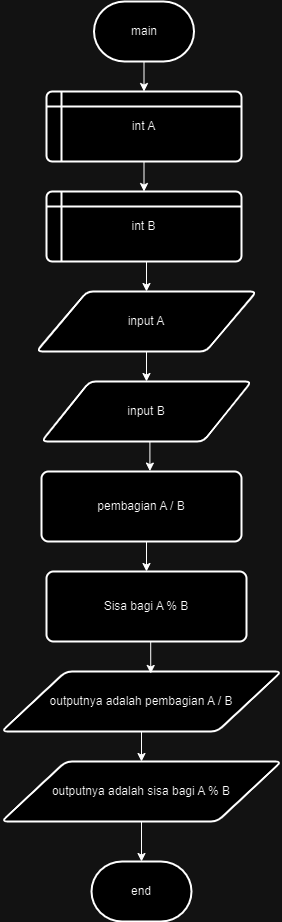

The diagram above was exported from draw.io. Its source (the exported page's mxGraphModel, read from the mxfile embedded in the PNG):
<mxGraphModel dx="1050" dy="566" grid="1" gridSize="10" guides="1" tooltips="1" connect="1" arrows="1" fold="1" page="1" pageScale="1" pageWidth="850" pageHeight="1100" math="0" shadow="0">
  <root>
    <mxCell id="0" />
    <mxCell id="1" parent="0" />
    <mxCell id="mj_0lNYxDLo0NeUBpsLJ-10" style="edgeStyle=orthogonalEdgeStyle;rounded=0;orthogonalLoop=1;jettySize=auto;html=1;exitX=0.5;exitY=1;exitDx=0;exitDy=0;exitPerimeter=0;entryX=0.5;entryY=0;entryDx=0;entryDy=0;" edge="1" parent="1" source="T5DhYK3KFJsJMvZ4RL3H-1" target="T5DhYK3KFJsJMvZ4RL3H-2">
      <mxGeometry relative="1" as="geometry" />
    </mxCell>
    <mxCell id="T5DhYK3KFJsJMvZ4RL3H-1" value="main" style="strokeWidth=2;html=1;shape=mxgraph.flowchart.terminator;whiteSpace=wrap;" parent="1" vertex="1">
      <mxGeometry x="372.5" y="10" width="100" height="60" as="geometry" />
    </mxCell>
    <mxCell id="mj_0lNYxDLo0NeUBpsLJ-11" style="edgeStyle=orthogonalEdgeStyle;rounded=0;orthogonalLoop=1;jettySize=auto;html=1;exitX=0.5;exitY=1;exitDx=0;exitDy=0;entryX=0.5;entryY=0;entryDx=0;entryDy=0;" edge="1" parent="1" source="T5DhYK3KFJsJMvZ4RL3H-2" target="mj_0lNYxDLo0NeUBpsLJ-1">
      <mxGeometry relative="1" as="geometry" />
    </mxCell>
    <mxCell id="T5DhYK3KFJsJMvZ4RL3H-2" value="int A" style="shape=internalStorage;whiteSpace=wrap;html=1;dx=15;dy=15;rounded=1;arcSize=8;strokeWidth=2;" parent="1" vertex="1">
      <mxGeometry x="325" y="100" width="195" height="70" as="geometry" />
    </mxCell>
    <mxCell id="mj_0lNYxDLo0NeUBpsLJ-12" style="edgeStyle=orthogonalEdgeStyle;rounded=0;orthogonalLoop=1;jettySize=auto;html=1;exitX=0.5;exitY=1;exitDx=0;exitDy=0;entryX=0.5;entryY=0;entryDx=0;entryDy=0;" edge="1" parent="1" source="mj_0lNYxDLo0NeUBpsLJ-1" target="mj_0lNYxDLo0NeUBpsLJ-2">
      <mxGeometry relative="1" as="geometry" />
    </mxCell>
    <mxCell id="mj_0lNYxDLo0NeUBpsLJ-1" value="int B" style="shape=internalStorage;whiteSpace=wrap;html=1;dx=15;dy=15;rounded=1;arcSize=8;strokeWidth=2;" vertex="1" parent="1">
      <mxGeometry x="325" y="200" width="195" height="70" as="geometry" />
    </mxCell>
    <mxCell id="mj_0lNYxDLo0NeUBpsLJ-13" style="edgeStyle=orthogonalEdgeStyle;rounded=0;orthogonalLoop=1;jettySize=auto;html=1;exitX=0.5;exitY=1;exitDx=0;exitDy=0;entryX=0.5;entryY=0;entryDx=0;entryDy=0;" edge="1" parent="1" source="mj_0lNYxDLo0NeUBpsLJ-2" target="mj_0lNYxDLo0NeUBpsLJ-3">
      <mxGeometry relative="1" as="geometry" />
    </mxCell>
    <mxCell id="mj_0lNYxDLo0NeUBpsLJ-2" value="input A" style="shape=parallelogram;html=1;strokeWidth=2;perimeter=parallelogramPerimeter;whiteSpace=wrap;rounded=1;arcSize=12;size=0.23;" vertex="1" parent="1">
      <mxGeometry x="315" y="300" width="220" height="60" as="geometry" />
    </mxCell>
    <mxCell id="mj_0lNYxDLo0NeUBpsLJ-3" value="input B" style="shape=parallelogram;html=1;strokeWidth=2;perimeter=parallelogramPerimeter;whiteSpace=wrap;rounded=1;arcSize=12;size=0.23;" vertex="1" parent="1">
      <mxGeometry x="320" y="390" width="210" height="60" as="geometry" />
    </mxCell>
    <mxCell id="mj_0lNYxDLo0NeUBpsLJ-15" style="edgeStyle=orthogonalEdgeStyle;rounded=0;orthogonalLoop=1;jettySize=auto;html=1;exitX=0.5;exitY=1;exitDx=0;exitDy=0;entryX=0.5;entryY=0;entryDx=0;entryDy=0;" edge="1" parent="1" source="mj_0lNYxDLo0NeUBpsLJ-5" target="mj_0lNYxDLo0NeUBpsLJ-6">
      <mxGeometry relative="1" as="geometry" />
    </mxCell>
    <mxCell id="mj_0lNYxDLo0NeUBpsLJ-5" value="pembagian A / B" style="rounded=1;whiteSpace=wrap;html=1;absoluteArcSize=1;arcSize=14;strokeWidth=2;" vertex="1" parent="1">
      <mxGeometry x="320" y="480" width="200" height="70" as="geometry" />
    </mxCell>
    <mxCell id="mj_0lNYxDLo0NeUBpsLJ-6" value="Sisa bagi A % B" style="rounded=1;whiteSpace=wrap;html=1;absoluteArcSize=1;arcSize=14;strokeWidth=2;" vertex="1" parent="1">
      <mxGeometry x="325" y="580" width="200" height="70" as="geometry" />
    </mxCell>
    <mxCell id="mj_0lNYxDLo0NeUBpsLJ-17" style="edgeStyle=orthogonalEdgeStyle;rounded=0;orthogonalLoop=1;jettySize=auto;html=1;exitX=0.5;exitY=1;exitDx=0;exitDy=0;entryX=0.5;entryY=0;entryDx=0;entryDy=0;" edge="1" parent="1" source="mj_0lNYxDLo0NeUBpsLJ-7" target="mj_0lNYxDLo0NeUBpsLJ-8">
      <mxGeometry relative="1" as="geometry" />
    </mxCell>
    <mxCell id="mj_0lNYxDLo0NeUBpsLJ-7" value="outputnya adalah pembagian A / B" style="shape=parallelogram;html=1;strokeWidth=2;perimeter=parallelogramPerimeter;whiteSpace=wrap;rounded=1;arcSize=12;size=0.23;" vertex="1" parent="1">
      <mxGeometry x="280" y="680" width="280" height="60" as="geometry" />
    </mxCell>
    <mxCell id="mj_0lNYxDLo0NeUBpsLJ-8" value="outputnya adalah sisa bagi A % B" style="shape=parallelogram;html=1;strokeWidth=2;perimeter=parallelogramPerimeter;whiteSpace=wrap;rounded=1;arcSize=12;size=0.23;" vertex="1" parent="1">
      <mxGeometry x="280" y="770" width="280" height="60" as="geometry" />
    </mxCell>
    <mxCell id="mj_0lNYxDLo0NeUBpsLJ-9" value="end" style="strokeWidth=2;html=1;shape=mxgraph.flowchart.terminator;whiteSpace=wrap;" vertex="1" parent="1">
      <mxGeometry x="370" y="870" width="100" height="60" as="geometry" />
    </mxCell>
    <mxCell id="mj_0lNYxDLo0NeUBpsLJ-14" style="edgeStyle=orthogonalEdgeStyle;rounded=0;orthogonalLoop=1;jettySize=auto;html=1;exitX=0.5;exitY=1;exitDx=0;exitDy=0;entryX=0.542;entryY=-0.006;entryDx=0;entryDy=0;entryPerimeter=0;" edge="1" parent="1" source="mj_0lNYxDLo0NeUBpsLJ-3" target="mj_0lNYxDLo0NeUBpsLJ-5">
      <mxGeometry relative="1" as="geometry" />
    </mxCell>
    <mxCell id="mj_0lNYxDLo0NeUBpsLJ-16" style="edgeStyle=orthogonalEdgeStyle;rounded=0;orthogonalLoop=1;jettySize=auto;html=1;exitX=0.5;exitY=1;exitDx=0;exitDy=0;entryX=0.533;entryY=0.033;entryDx=0;entryDy=0;entryPerimeter=0;" edge="1" parent="1" source="mj_0lNYxDLo0NeUBpsLJ-6" target="mj_0lNYxDLo0NeUBpsLJ-7">
      <mxGeometry relative="1" as="geometry" />
    </mxCell>
    <mxCell id="mj_0lNYxDLo0NeUBpsLJ-18" style="edgeStyle=orthogonalEdgeStyle;rounded=0;orthogonalLoop=1;jettySize=auto;html=1;exitX=0.5;exitY=1;exitDx=0;exitDy=0;entryX=0.5;entryY=0;entryDx=0;entryDy=0;entryPerimeter=0;" edge="1" parent="1" source="mj_0lNYxDLo0NeUBpsLJ-8" target="mj_0lNYxDLo0NeUBpsLJ-9">
      <mxGeometry relative="1" as="geometry" />
    </mxCell>
  </root>
</mxGraphModel>